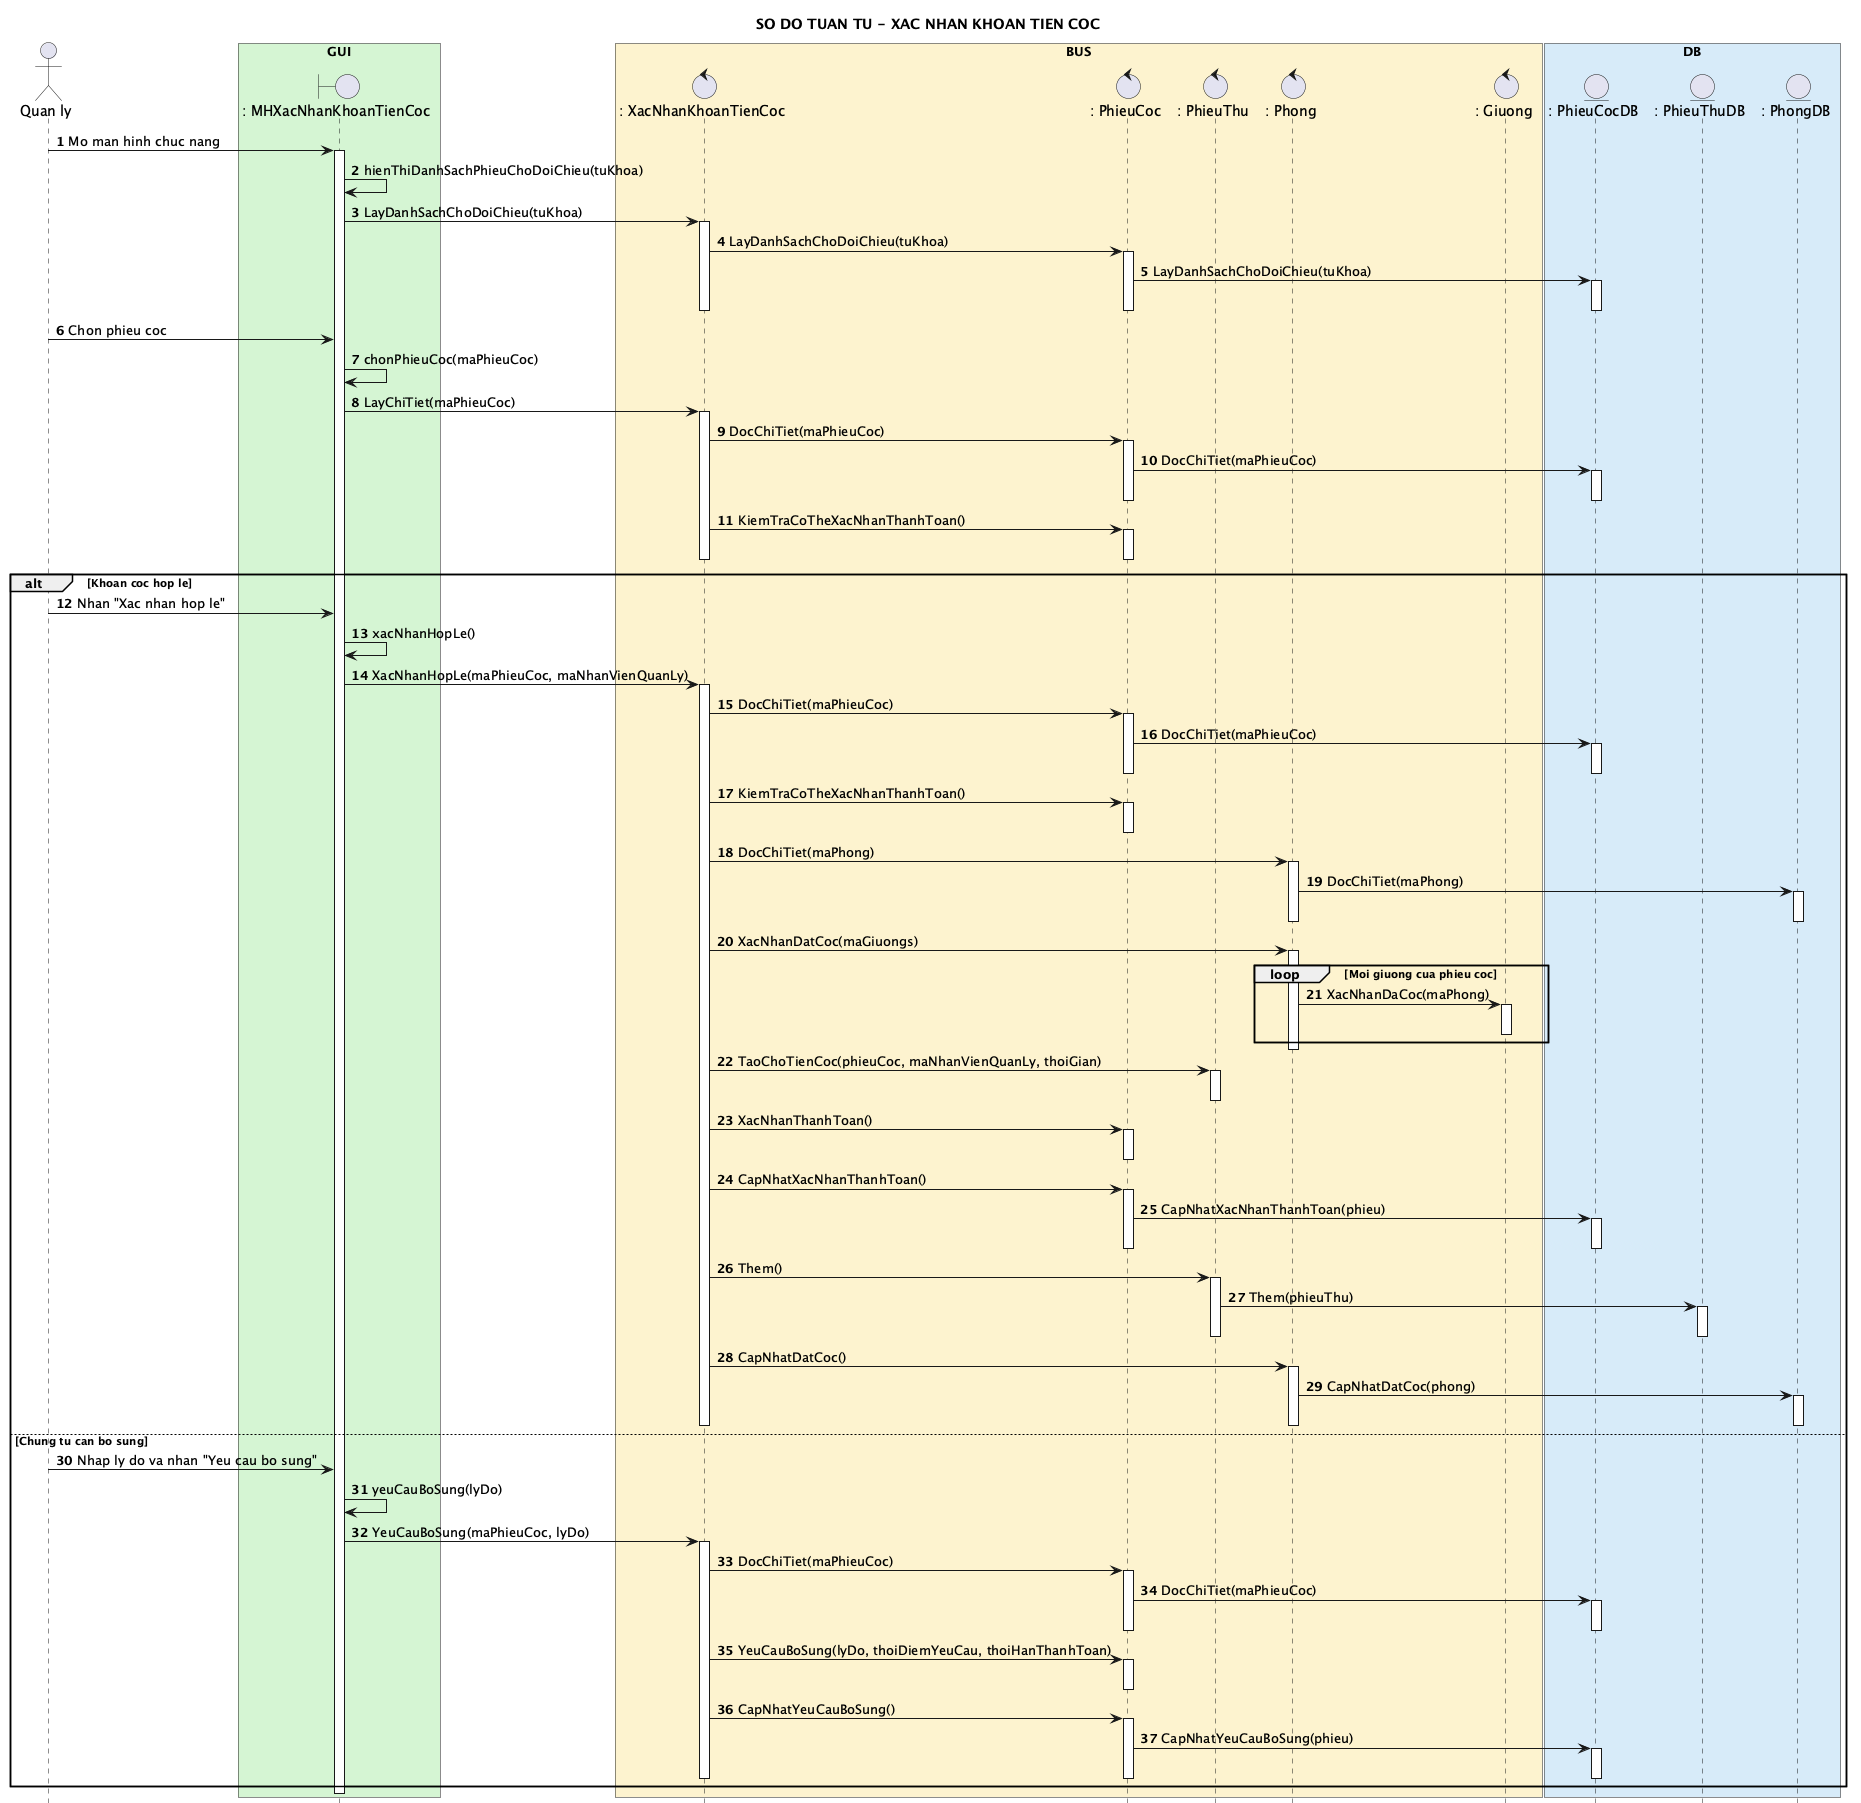

The diagram above was rendered by PlantUML. Its source (embedded in the PNG):
@startuml
title SO DO TUAN TU - XAC NHAN KHOAN TIEN COC

hide footbox
autonumber 1 1
skinparam shadowing false

actor "Quan ly" as QL

box "GUI" #D5F5D3
boundary ": MHXacNhanKhoanTienCoc" as MH
end box

box "BUS" #FCF3CF
control ": XacNhanKhoanTienCoc" as XN
control ": PhieuCoc" as PC
control ": PhieuThu" as PT
control ": Phong" as P
control ": Giuong" as G
end box

box "DB" #D6EAF8
entity ": PhieuCocDB" as PCDB
entity ": PhieuThuDB" as PTDB
entity ": PhongDB" as PDB
end box

QL -> MH : Mo man hinh chuc nang
activate MH
MH -> MH : hienThiDanhSachPhieuChoDoiChieu(tuKhoa)
MH -> XN : LayDanhSachChoDoiChieu(tuKhoa)
activate XN
XN -> PC : LayDanhSachChoDoiChieu(tuKhoa)
activate PC
PC -> PCDB : LayDanhSachChoDoiChieu(tuKhoa)
activate PCDB

deactivate PCDB
deactivate PC
deactivate XN
QL -> MH : Chon phieu coc
MH -> MH : chonPhieuCoc(maPhieuCoc)
MH -> XN : LayChiTiet(maPhieuCoc)
activate XN
XN -> PC : DocChiTiet(maPhieuCoc)
activate PC
PC -> PCDB : DocChiTiet(maPhieuCoc)
activate PCDB
deactivate PCDB
deactivate PC
XN -> PC : KiemTraCoTheXacNhanThanhToan()
activate PC
deactivate PC
deactivate XN

alt Khoan coc hop le
  QL -> MH : Nhan "Xac nhan hop le"
  MH -> MH : xacNhanHopLe()
  MH -> XN : XacNhanHopLe(maPhieuCoc, maNhanVienQuanLy)
  activate XN
  XN -> PC : DocChiTiet(maPhieuCoc)
  activate PC
  PC -> PCDB : DocChiTiet(maPhieuCoc)
  activate PCDB
deactivate PCDB
deactivate PC
  XN -> PC : KiemTraCoTheXacNhanThanhToan()
  activate PC
deactivate PC
  XN -> P : DocChiTiet(maPhong)
  activate P
  P -> PDB : DocChiTiet(maPhong)
  activate PDB
deactivate PDB
deactivate P
  XN -> P : XacNhanDatCoc(maGiuongs)
  activate P
  loop Moi giuong cua phieu coc
    P -> G : XacNhanDaCoc(maPhong)
    activate G
    deactivate G
  end
deactivate P
  XN -> PT : TaoChoTienCoc(phieuCoc, maNhanVienQuanLy, thoiGian)
  activate PT
deactivate PT
  XN -> PC : XacNhanThanhToan()
  activate PC
deactivate PC
  XN -> PC : CapNhatXacNhanThanhToan()
  activate PC
  PC -> PCDB : CapNhatXacNhanThanhToan(phieu)
  activate PCDB
deactivate PCDB
deactivate PC
  XN -> PT : Them()
  activate PT
  PT -> PTDB : Them(phieuThu)
  activate PTDB
deactivate PTDB
deactivate PT
  XN -> P : CapNhatDatCoc()
  activate P
  P -> PDB : CapNhatDatCoc(phong)
  activate PDB
deactivate PDB
deactivate P
deactivate XN
else Chung tu can bo sung
  QL -> MH : Nhap ly do va nhan "Yeu cau bo sung"
  MH -> MH : yeuCauBoSung(lyDo)
  MH -> XN : YeuCauBoSung(maPhieuCoc, lyDo)
  activate XN
  XN -> PC : DocChiTiet(maPhieuCoc)
  activate PC
  PC -> PCDB : DocChiTiet(maPhieuCoc)
  activate PCDB
deactivate PCDB
deactivate PC
  XN -> PC : YeuCauBoSung(lyDo, thoiDiemYeuCau, thoiHanThanhToan)
  activate PC
deactivate PC
  XN -> PC : CapNhatYeuCauBoSung()
  activate PC
  PC -> PCDB : CapNhatYeuCauBoSung(phieu)
  activate PCDB
deactivate PCDB
deactivate PC
deactivate XN
end

deactivate MH
@enduml